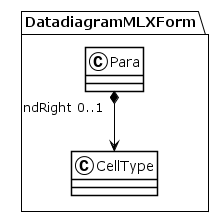

The diagram above was rendered by PlantUML. Its source (embedded in the PNG):
@startuml
!theme plain
package DatadiagramMLXForm {
class Para {
}
Para "indRight 0..1" *--> CellType
class CellType {
}
}
@enduml